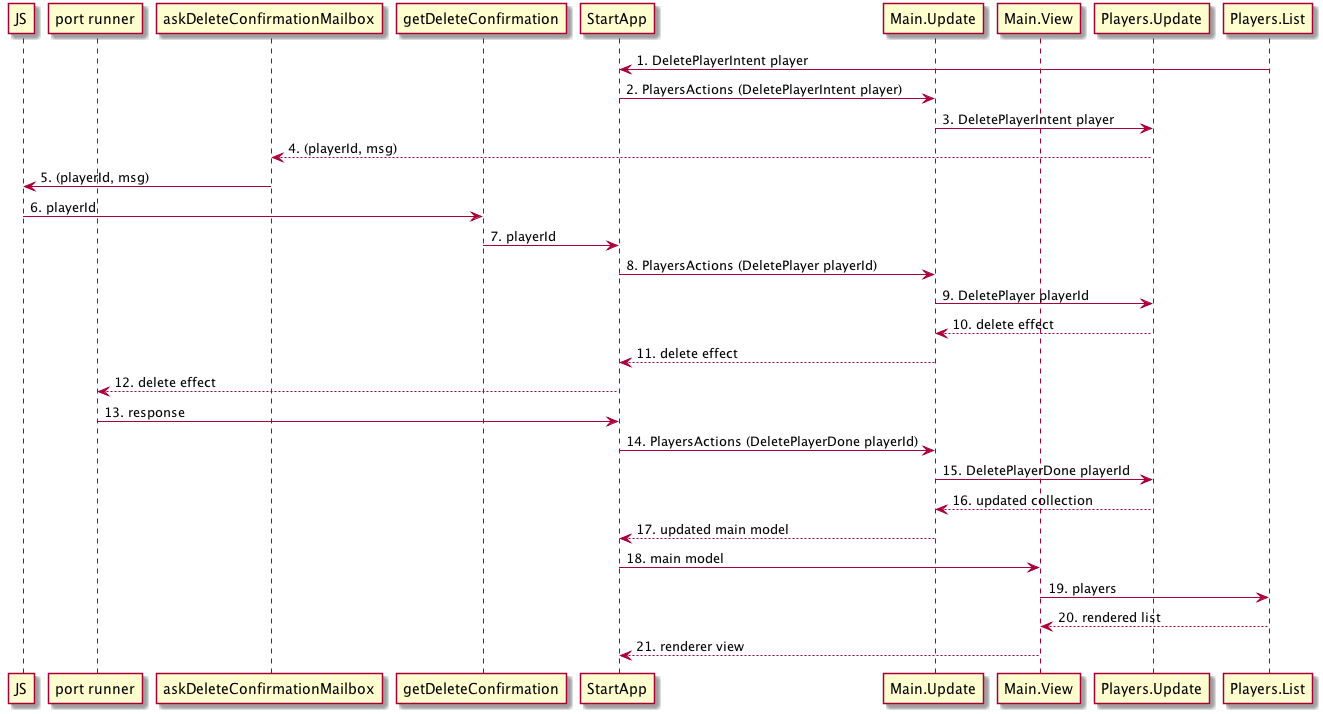

The diagram above was rendered by PlantUML. Its source (embedded in the PNG):
@startuml
participant JS
participant "port runner" as PR
participant askDeleteConfirmationMailbox as DCM
participant getDeleteConfirmation
participant StartApp as SA
participant Main.Update as MU
participant Main.View as MV
participant Players.Update as PU
participant Players.List as PL

PL -> SA : 1. DeletePlayerIntent player
SA -> MU : 2. PlayersActions (DeletePlayerIntent player)
MU -> PU : 3. DeletePlayerIntent player
PU --> DCM : 4. (playerId, msg)
DCM -> JS : 5. (playerId, msg)
JS -> getDeleteConfirmation : 6. playerId
getDeleteConfirmation -> SA : 7. playerId
SA -> MU : 8. PlayersActions (DeletePlayer playerId)
MU -> PU : 9. DeletePlayer playerId
PU --> MU : 10. delete effect
MU --> SA : 11. delete effect
SA --> PR : 12. delete effect
PR -> SA : 13. response
SA -> MU : 14. PlayersActions (DeletePlayerDone playerId)
MU -> PU : 15. DeletePlayerDone playerId
PU --> MU : 16. updated collection
MU --> SA : 17. updated main model
SA -> MV : 18. main model
MV -> PL : 19. players
PL --> MV : 20. rendered list
MV --> SA : 21. renderer view
@enduml